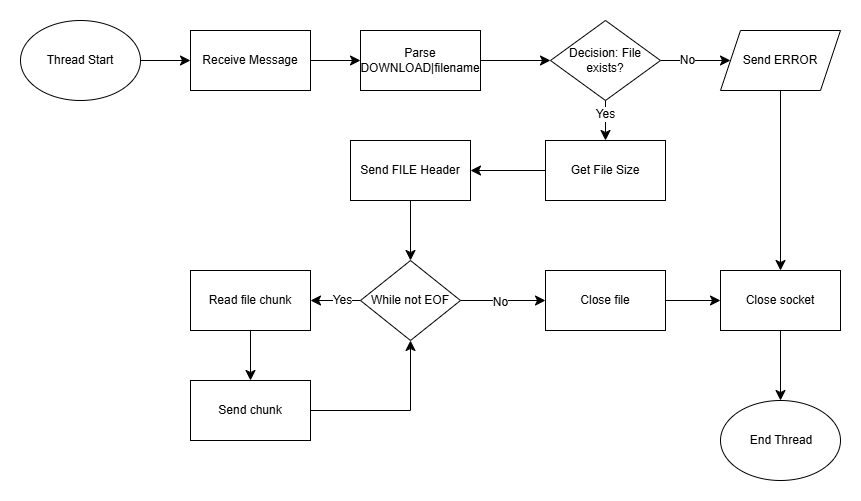

The diagram above was exported from draw.io. Its source (the exported page's mxGraphModel, read from the mxfile embedded in the PNG):
<mxGraphModel dx="1261" dy="1014" grid="1" gridSize="10" guides="1" tooltips="1" connect="1" arrows="1" fold="1" page="0" pageScale="1" pageWidth="827" pageHeight="1169" math="0" shadow="0">
  <root>
    <mxCell id="0" />
    <mxCell id="1" parent="0" />
    <mxCell id="hYenAPkjdM1Af9q7khHh-21" edge="1" parent="1" source="wbfxaGp8-W1chEfnF2t--1" style="edgeStyle=none;curved=1;rounded=0;orthogonalLoop=1;jettySize=auto;html=1;fontSize=12;startSize=8;endSize=8;" target="wbfxaGp8-W1chEfnF2t--2" value="">
      <mxGeometry relative="1" as="geometry" />
    </mxCell>
    <mxCell id="wbfxaGp8-W1chEfnF2t--1" parent="1" style="ellipse;whiteSpace=wrap;html=1;" value="Thread Start" vertex="1">
      <mxGeometry height="80" width="120" x="50" y="-100" as="geometry" />
    </mxCell>
    <mxCell id="hYenAPkjdM1Af9q7khHh-22" edge="1" parent="1" source="wbfxaGp8-W1chEfnF2t--2" style="edgeStyle=none;curved=1;rounded=0;orthogonalLoop=1;jettySize=auto;html=1;fontSize=12;startSize=8;endSize=8;" target="wbfxaGp8-W1chEfnF2t--3" value="">
      <mxGeometry relative="1" as="geometry" />
    </mxCell>
    <mxCell id="wbfxaGp8-W1chEfnF2t--2" parent="1" style="whiteSpace=wrap;html=1;" value="Receive Message" vertex="1">
      <mxGeometry height="60" width="120" x="220" y="-90" as="geometry" />
    </mxCell>
    <mxCell id="hYenAPkjdM1Af9q7khHh-23" edge="1" parent="1" source="wbfxaGp8-W1chEfnF2t--3" style="edgeStyle=none;curved=1;rounded=0;orthogonalLoop=1;jettySize=auto;html=1;fontSize=12;startSize=8;endSize=8;" target="hYenAPkjdM1Af9q7khHh-1" value="">
      <mxGeometry relative="1" as="geometry" />
    </mxCell>
    <mxCell id="wbfxaGp8-W1chEfnF2t--3" parent="1" style="whiteSpace=wrap;html=1;" value="Parse DOWNLOAD|filename" vertex="1">
      <mxGeometry height="60" width="120" x="390" y="-90" as="geometry" />
    </mxCell>
    <mxCell id="hYenAPkjdM1Af9q7khHh-3" edge="1" parent="1" source="hYenAPkjdM1Af9q7khHh-1" style="edgeStyle=none;curved=1;rounded=0;orthogonalLoop=1;jettySize=auto;html=1;fontSize=12;startSize=8;endSize=8;entryX=0;entryY=0.5;entryDx=0;entryDy=0;" target="cQHHox-rouCKuIKr-Nr4-1" value="">
      <mxGeometry relative="1" as="geometry">
        <mxPoint x="750" y="-60" as="targetPoint" />
      </mxGeometry>
    </mxCell>
    <mxCell id="hYenAPkjdM1Af9q7khHh-24" connectable="0" parent="hYenAPkjdM1Af9q7khHh-3" style="edgeLabel;html=1;align=center;verticalAlign=middle;resizable=0;points=[];fontSize=12;" value="No" vertex="1">
      <mxGeometry relative="1" x="-0.26" y="1" as="geometry">
        <mxPoint as="offset" />
      </mxGeometry>
    </mxCell>
    <mxCell id="hYenAPkjdM1Af9q7khHh-5" edge="1" parent="1" source="hYenAPkjdM1Af9q7khHh-1" style="edgeStyle=none;curved=1;rounded=0;orthogonalLoop=1;jettySize=auto;html=1;fontSize=12;startSize=8;endSize=8;" target="hYenAPkjdM1Af9q7khHh-4" value="">
      <mxGeometry relative="1" as="geometry" />
    </mxCell>
    <mxCell id="hYenAPkjdM1Af9q7khHh-25" connectable="0" parent="hYenAPkjdM1Af9q7khHh-5" style="edgeLabel;html=1;align=center;verticalAlign=middle;resizable=0;points=[];fontSize=12;" value="Yes" vertex="1">
      <mxGeometry relative="1" x="-0.33" y="-1" as="geometry">
        <mxPoint as="offset" />
      </mxGeometry>
    </mxCell>
    <mxCell id="hYenAPkjdM1Af9q7khHh-1" parent="1" style="rhombus;whiteSpace=wrap;html=1;" value="Decision: File exists?" vertex="1">
      <mxGeometry height="80" width="110" x="580" y="-100" as="geometry" />
    </mxCell>
    <mxCell id="hYenAPkjdM1Af9q7khHh-20" edge="1" parent="1" source="cQHHox-rouCKuIKr-Nr4-1" style="edgeStyle=none;curved=1;rounded=0;orthogonalLoop=1;jettySize=auto;html=1;fontSize=12;startSize=8;endSize=8;exitX=0.5;exitY=1;exitDx=0;exitDy=0;" target="hYenAPkjdM1Af9q7khHh-16">
      <mxGeometry relative="1" as="geometry">
        <mxPoint x="810" y="-30" as="sourcePoint" />
      </mxGeometry>
    </mxCell>
    <mxCell id="hYenAPkjdM1Af9q7khHh-7" edge="1" parent="1" source="hYenAPkjdM1Af9q7khHh-4" style="edgeStyle=none;curved=1;rounded=0;orthogonalLoop=1;jettySize=auto;html=1;fontSize=12;startSize=8;endSize=8;" target="hYenAPkjdM1Af9q7khHh-6" value="">
      <mxGeometry relative="1" as="geometry" />
    </mxCell>
    <mxCell id="hYenAPkjdM1Af9q7khHh-4" parent="1" style="whiteSpace=wrap;html=1;" value="Get File Size" vertex="1">
      <mxGeometry height="60" width="120" x="575" y="20" as="geometry" />
    </mxCell>
    <mxCell id="hYenAPkjdM1Af9q7khHh-9" edge="1" parent="1" source="hYenAPkjdM1Af9q7khHh-6" style="edgeStyle=none;curved=1;rounded=0;orthogonalLoop=1;jettySize=auto;html=1;fontSize=12;startSize=8;endSize=8;" target="Sk5xp7EMp3jwz5CTDp-Q-1" value="">
      <mxGeometry relative="1" as="geometry">
        <mxPoint x="320" y="50" as="targetPoint" />
      </mxGeometry>
    </mxCell>
    <mxCell id="hYenAPkjdM1Af9q7khHh-6" parent="1" style="whiteSpace=wrap;html=1;" value="Send FILE Header" vertex="1">
      <mxGeometry height="60" width="120" x="380" y="20" as="geometry" />
    </mxCell>
    <mxCell id="hYenAPkjdM1Af9q7khHh-13" edge="1" parent="1" source="hYenAPkjdM1Af9q7khHh-10" style="edgeStyle=none;curved=1;rounded=0;orthogonalLoop=1;jettySize=auto;html=1;fontSize=12;startSize=8;endSize=8;" target="hYenAPkjdM1Af9q7khHh-12" value="">
      <mxGeometry relative="1" as="geometry" />
    </mxCell>
    <mxCell id="hYenAPkjdM1Af9q7khHh-10" parent="1" style="whiteSpace=wrap;html=1;" value="Read file chunk" vertex="1">
      <mxGeometry height="60" width="120" x="220" y="150" as="geometry" />
    </mxCell>
    <mxCell id="Sk5xp7EMp3jwz5CTDp-Q-3" edge="1" parent="1" source="hYenAPkjdM1Af9q7khHh-12" style="edgeStyle=orthogonalEdgeStyle;rounded=0;orthogonalLoop=1;jettySize=auto;html=1;entryX=0.5;entryY=1;entryDx=0;entryDy=0;fontSize=12;startSize=8;endSize=8;exitX=1;exitY=0.5;exitDx=0;exitDy=0;" target="Sk5xp7EMp3jwz5CTDp-Q-1">
      <mxGeometry relative="1" as="geometry">
        <Array as="points">
          <mxPoint x="440" y="290" />
        </Array>
      </mxGeometry>
    </mxCell>
    <mxCell id="hYenAPkjdM1Af9q7khHh-12" parent="1" style="whiteSpace=wrap;html=1;" value="Send chunk" vertex="1">
      <mxGeometry height="60" width="120" x="220" y="260" as="geometry" />
    </mxCell>
    <mxCell id="hYenAPkjdM1Af9q7khHh-17" edge="1" parent="1" source="hYenAPkjdM1Af9q7khHh-14" style="edgeStyle=none;curved=1;rounded=0;orthogonalLoop=1;jettySize=auto;html=1;fontSize=12;startSize=8;endSize=8;" target="hYenAPkjdM1Af9q7khHh-16" value="">
      <mxGeometry relative="1" as="geometry" />
    </mxCell>
    <mxCell id="hYenAPkjdM1Af9q7khHh-14" parent="1" style="whiteSpace=wrap;html=1;" value="Close file" vertex="1">
      <mxGeometry height="60" width="120" x="575" y="150" as="geometry" />
    </mxCell>
    <mxCell id="hYenAPkjdM1Af9q7khHh-19" edge="1" parent="1" source="hYenAPkjdM1Af9q7khHh-16" style="edgeStyle=none;curved=1;rounded=0;orthogonalLoop=1;jettySize=auto;html=1;fontSize=12;startSize=8;endSize=8;" value="">
      <mxGeometry relative="1" as="geometry">
        <mxPoint x="810" y="280" as="targetPoint" />
      </mxGeometry>
    </mxCell>
    <mxCell id="hYenAPkjdM1Af9q7khHh-16" parent="1" style="whiteSpace=wrap;html=1;" value="Close socket" vertex="1">
      <mxGeometry height="60" width="120" x="750" y="150" as="geometry" />
    </mxCell>
    <mxCell id="hYenAPkjdM1Af9q7khHh-26" parent="1" style="ellipse;whiteSpace=wrap;html=1;" value="&lt;img src=&quot;data:image/png,(base64 omitted: 172 chars)&quot; alt=&quot;&quot;&gt;End Thread" vertex="1">
      <mxGeometry height="80" width="120" x="750" y="280" as="geometry" />
    </mxCell>
    <mxCell id="cQHHox-rouCKuIKr-Nr4-1" parent="1" style="shape=parallelogram;perimeter=parallelogramPerimeter;whiteSpace=wrap;html=1;fixedSize=1;" value="Send ERROR" vertex="1">
      <mxGeometry height="60" width="120" x="750" y="-90" as="geometry" />
    </mxCell>
    <mxCell id="Sk5xp7EMp3jwz5CTDp-Q-5" edge="1" parent="1" source="Sk5xp7EMp3jwz5CTDp-Q-1" style="edgeStyle=none;curved=1;rounded=0;orthogonalLoop=1;jettySize=auto;html=1;fontSize=12;startSize=8;endSize=8;" target="hYenAPkjdM1Af9q7khHh-10" value="">
      <mxGeometry relative="1" as="geometry" />
    </mxCell>
    <mxCell id="Sk5xp7EMp3jwz5CTDp-Q-7" connectable="0" parent="Sk5xp7EMp3jwz5CTDp-Q-5" style="edgeLabel;html=1;align=center;verticalAlign=middle;resizable=0;points=[];fontSize=12;" value="Yes" vertex="1">
      <mxGeometry relative="1" x="-0.256" y="-1" as="geometry">
        <mxPoint as="offset" />
      </mxGeometry>
    </mxCell>
    <mxCell id="Sk5xp7EMp3jwz5CTDp-Q-8" edge="1" parent="1" source="Sk5xp7EMp3jwz5CTDp-Q-1" style="edgeStyle=none;curved=1;rounded=0;orthogonalLoop=1;jettySize=auto;html=1;fontSize=12;startSize=8;endSize=8;" target="hYenAPkjdM1Af9q7khHh-14" value="">
      <mxGeometry relative="1" as="geometry" />
    </mxCell>
    <mxCell id="Sk5xp7EMp3jwz5CTDp-Q-9" connectable="0" parent="Sk5xp7EMp3jwz5CTDp-Q-8" style="edgeLabel;html=1;align=center;verticalAlign=middle;resizable=0;points=[];fontSize=12;" value="No" vertex="1">
      <mxGeometry relative="1" x="-0.0729" y="-1" as="geometry">
        <mxPoint as="offset" />
      </mxGeometry>
    </mxCell>
    <mxCell id="Sk5xp7EMp3jwz5CTDp-Q-1" parent="1" style="rhombus;whiteSpace=wrap;html=1;" value="While not EOF" vertex="1">
      <mxGeometry height="80" width="100" x="390" y="140" as="geometry" />
    </mxCell>
  </root>
</mxGraphModel>